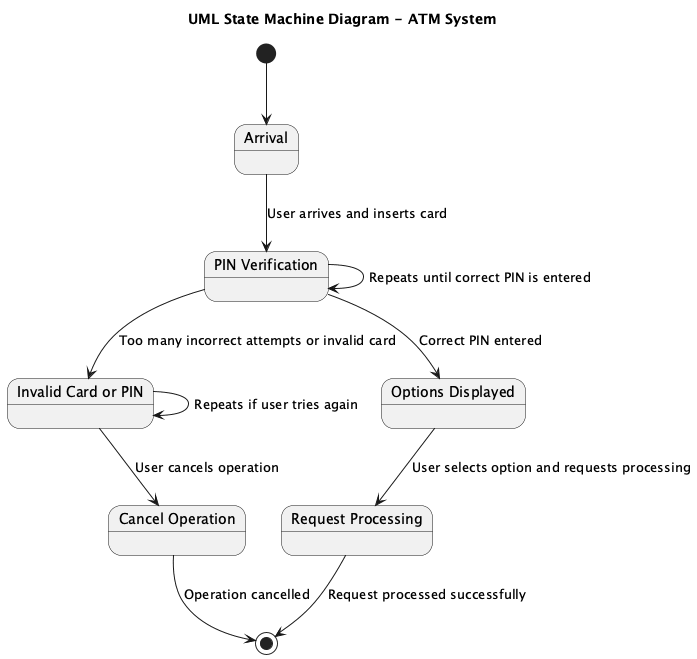

The diagram above was rendered by PlantUML. Its source (embedded in the PNG):
@startuml
title UML State Machine Diagram - ATM System

[*] --> Arrival

state "Arrival" as Arrival
state "PIN Verification" as PINVerification
state "Invalid Card or PIN" as InvalidCardOrPin
state "Options Displayed" as OptionsDisplayed
state "Request Processing" as RequestProcessing
state "Cancel Operation" as CancelOperation

Arrival --> PINVerification : User arrives and inserts card
PINVerification --> PINVerification : Repeats until correct PIN is entered
PINVerification --> InvalidCardOrPin : Too many incorrect attempts or invalid card
PINVerification --> OptionsDisplayed : Correct PIN entered

InvalidCardOrPin --> InvalidCardOrPin : Repeats if user tries again
InvalidCardOrPin --> CancelOperation : User cancels operation
OptionsDisplayed --> RequestProcessing : User selects option and requests processing
RequestProcessing --> [*] : Request processed successfully
CancelOperation --> [*] : Operation cancelled

@enduml